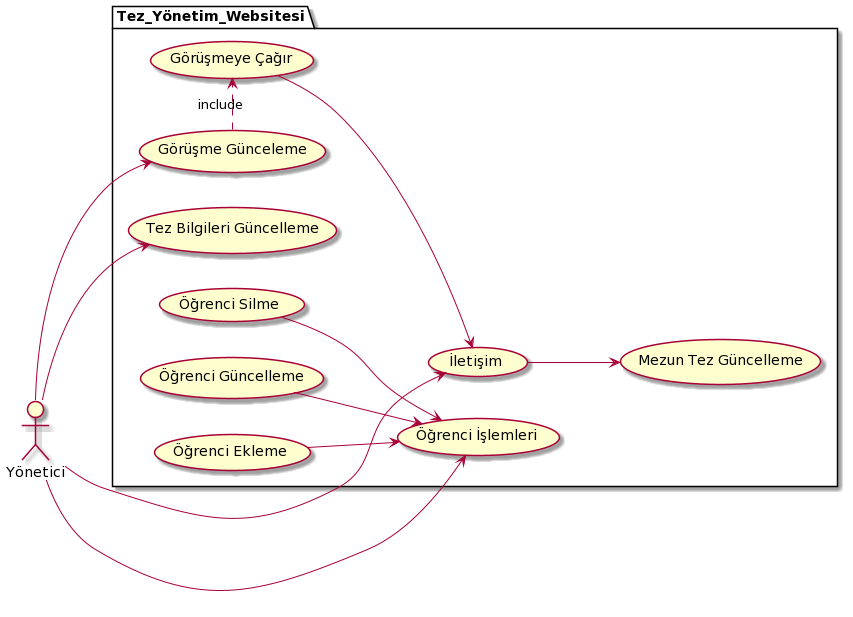

The diagram above was rendered by PlantUML. Its source (embedded in the PNG):
@startuml
left to right direction
actor Yönetici as A1



package Tez_Yönetim_Websitesi{
  usecase "Görüşme Günceleme" as UC1
  usecase "Görüşmeye Çağır" as UC2
  usecase "İletişim" as UC3
  usecase "Mezun Tez Güncelleme" as UC4
  usecase "Tez Bilgileri Güncelleme" as UC5
  usecase "Öğrenci İşlemleri" as UC6
  usecase "Öğrenci Ekleme" as UC7
  usecase "Öğrenci Silme" as UC8
  usecase "Öğrenci Güncelleme" as UC9

}

A1 --> UC6
A1 --> UC1
UC1 .> UC2 : include
A1 --> UC3
UC2 --> UC3
UC3 --> UC4
A1 --> UC5
UC7 --> UC6
UC8 --> UC6
UC9 --> UC6
@enduml